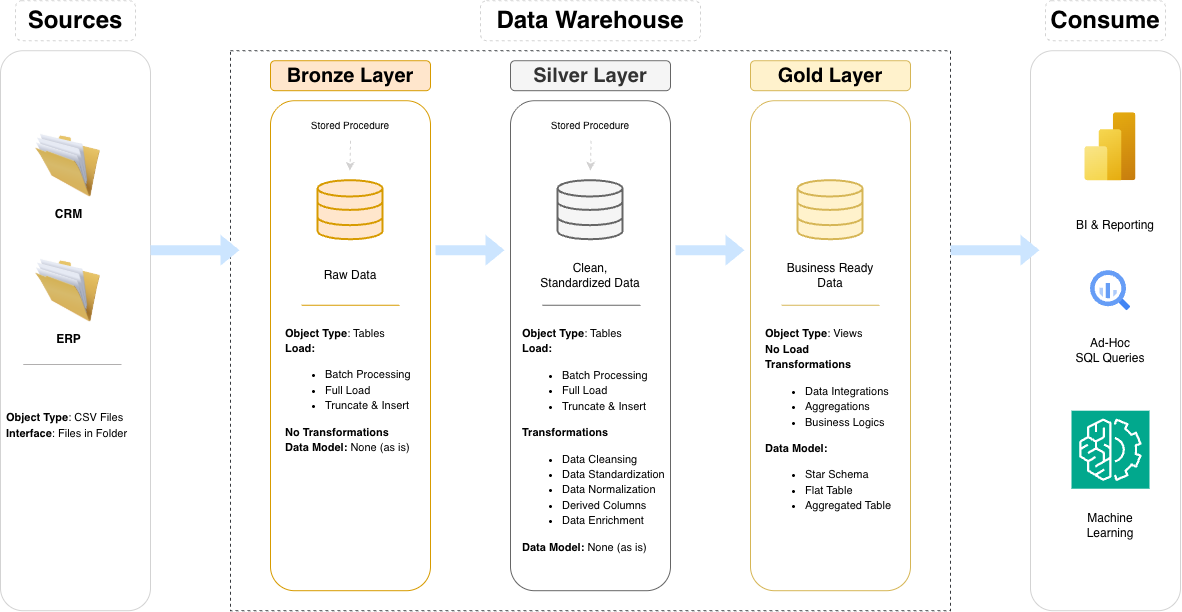

The diagram above was exported from draw.io. Its source (the exported page's mxGraphModel, read from the mxfile embedded in the PNG):
<mxGraphModel dx="1658" dy="815" grid="1" gridSize="10" guides="1" tooltips="1" connect="1" arrows="1" fold="1" page="0" pageScale="1" pageWidth="850" pageHeight="1100" background="light-dark(#ffffff, #121212)" math="0" shadow="0">
  <root>
    <mxCell id="0" />
    <mxCell id="1" parent="0" />
    <mxCell id="JrPj2q3HzHBPZarHBxJy-1" parent="1" style="rounded=1;whiteSpace=wrap;html=1;fillColor=none;strokeColor=light-dark(#d3d3d3, #ededed);" value="" vertex="1">
      <mxGeometry height="560" width="150" x="-190" y="320" as="geometry" />
    </mxCell>
    <mxCell id="JrPj2q3HzHBPZarHBxJy-2" parent="1" style="rounded=1;whiteSpace=wrap;html=1;fontSize=24;strokeColor=light-dark(#d3d3d3, #ededed);fontStyle=1;dashed=1;" value="Sources" vertex="1">
      <mxGeometry height="40" width="120" x="-175" y="270" as="geometry" />
    </mxCell>
    <mxCell id="JrPj2q3HzHBPZarHBxJy-3" parent="1" style="rounded=0;whiteSpace=wrap;html=1;fillColor=none;strokeColor=#36393d;glass=0;shadow=0;dashed=1;" value="" vertex="1">
      <mxGeometry height="560" width="720" x="40" y="320" as="geometry" />
    </mxCell>
    <mxCell id="JrPj2q3HzHBPZarHBxJy-4" parent="1" style="rounded=1;whiteSpace=wrap;html=1;fontSize=24;strokeColor=light-dark(#d3d3d3, #ededed);fontStyle=1;fillColor=none;dashed=1;" value="Data Warehouse" vertex="1">
      <mxGeometry height="40" width="220" x="290" y="270" as="geometry" />
    </mxCell>
    <mxCell id="JrPj2q3HzHBPZarHBxJy-5" parent="1" style="rounded=1;whiteSpace=wrap;html=1;fillColor=none;strokeColor=light-dark(#d3d3d3, #ededed);" value="" vertex="1">
      <mxGeometry height="560" width="150" x="840" y="320" as="geometry" />
    </mxCell>
    <mxCell id="JrPj2q3HzHBPZarHBxJy-6" parent="1" style="rounded=1;whiteSpace=wrap;html=1;fontSize=24;strokeColor=light-dark(#d3d3d3, #ededed);fontStyle=1;dashed=1;" value="Consume" vertex="1">
      <mxGeometry height="40" width="120" x="855" y="270" as="geometry" />
    </mxCell>
    <mxCell id="JrPj2q3HzHBPZarHBxJy-7" parent="1" style="rounded=1;whiteSpace=wrap;html=1;fillColor=#ffe6cc;strokeColor=#d79b00;fontSize=20;fontStyle=1" value="Bronze Layer" vertex="1">
      <mxGeometry height="30" width="160" x="80" y="330" as="geometry" />
    </mxCell>
    <mxCell id="JrPj2q3HzHBPZarHBxJy-8" parent="1" style="rounded=1;whiteSpace=wrap;html=1;fillColor=none;strokeColor=#d79b00;fontSize=20;" value="" vertex="1">
      <mxGeometry height="490" width="160" x="80" y="370" as="geometry" />
    </mxCell>
    <mxCell id="JrPj2q3HzHBPZarHBxJy-9" parent="1" style="rounded=1;whiteSpace=wrap;html=1;fontSize=20;fontStyle=1;fillColor=#f5f5f5;strokeColor=#666666;fontColor=#333333;" value="Silver Layer" vertex="1">
      <mxGeometry height="30" width="160" x="320" y="330" as="geometry" />
    </mxCell>
    <mxCell id="JrPj2q3HzHBPZarHBxJy-10" parent="1" style="rounded=1;whiteSpace=wrap;html=1;fillColor=none;strokeColor=#666666;fontSize=20;fontColor=#333333;" value="" vertex="1">
      <mxGeometry height="490" width="160" x="320" y="370" as="geometry" />
    </mxCell>
    <mxCell id="JrPj2q3HzHBPZarHBxJy-11" parent="1" style="rounded=1;whiteSpace=wrap;html=1;fillColor=#fff2cc;strokeColor=#d6b656;fontSize=20;fontStyle=1" value="Gold Layer" vertex="1">
      <mxGeometry height="30" width="160" x="560" y="330" as="geometry" />
    </mxCell>
    <mxCell id="JrPj2q3HzHBPZarHBxJy-12" parent="1" style="rounded=1;whiteSpace=wrap;html=1;fillColor=none;strokeColor=#d6b656;fontSize=20;" value="" vertex="1">
      <mxGeometry height="490" width="160" x="560" y="370" as="geometry" />
    </mxCell>
    <mxCell id="JrPj2q3HzHBPZarHBxJy-13" parent="1" style="image;html=1;image=img/lib/clip_art/general/Full_Folder_128x128.png" value="&lt;b&gt;CRM&lt;/b&gt;" vertex="1">
      <mxGeometry height="70" width="65" x="-155" y="400" as="geometry" />
    </mxCell>
    <mxCell id="JrPj2q3HzHBPZarHBxJy-15" parent="1" style="image;html=1;image=img/lib/clip_art/general/Full_Folder_128x128.png" value="&lt;b&gt;ERP&lt;/b&gt;" vertex="1">
      <mxGeometry height="70" width="65" x="-155" y="525" as="geometry" />
    </mxCell>
    <mxCell id="JrPj2q3HzHBPZarHBxJy-20" edge="1" parent="1" style="endArrow=none;html=1;rounded=0;fillColor=#f5f5f5;strokeColor=light-dark(#b1afaf, #959595);" value="">
      <mxGeometry height="50" relative="1" width="50" as="geometry">
        <Array as="points">
          <mxPoint x="-69.08" y="633.75" />
        </Array>
        <mxPoint x="-167.23" y="633.75" as="sourcePoint" />
        <mxPoint x="-87.23" y="633.75" as="targetPoint" />
      </mxGeometry>
    </mxCell>
    <mxCell id="JrPj2q3HzHBPZarHBxJy-21" parent="1" style="text;html=1;whiteSpace=wrap;strokeColor=none;fillColor=none;align=left;verticalAlign=middle;rounded=0;fontSize=11;horizontal=1;labelBorderColor=none;" value="&lt;div style=&quot;line-height: 140%;&quot;&gt;&lt;b&gt;Object Type&lt;/b&gt;: CSV Files&lt;div&gt;&lt;b&gt;Interface&lt;/b&gt;: Files in Folder&lt;/div&gt;&lt;/div&gt;" vertex="1">
      <mxGeometry height="70" width="135" x="-185.65" y="660" as="geometry" />
    </mxCell>
    <mxCell id="JrPj2q3HzHBPZarHBxJy-22" parent="1" style="html=1;verticalLabelPosition=bottom;align=center;labelBackgroundColor=#ffffff;verticalAlign=top;strokeWidth=2;strokeColor=#d79b00;shadow=0;dashed=0;shape=mxgraph.ios7.icons.data;fillColor=#ffe6cc;" value="" vertex="1">
      <mxGeometry height="59" width="65" x="127.5" y="450" as="geometry" />
    </mxCell>
    <mxCell id="JrPj2q3HzHBPZarHBxJy-27" parent="1" style="text;html=1;whiteSpace=wrap;strokeColor=none;fillColor=none;align=center;verticalAlign=middle;rounded=0;" value="&lt;font style=&quot;font-size: 10px;&quot;&gt;Stored Procedure&lt;/font&gt;" vertex="1">
      <mxGeometry height="30" width="100" x="110" y="380" as="geometry" />
    </mxCell>
    <mxCell id="JrPj2q3HzHBPZarHBxJy-28" edge="1" parent="1" source="JrPj2q3HzHBPZarHBxJy-27" style="endArrow=classic;html=1;rounded=0;dashed=1;strokeColor=light-dark(#d3d2d2, #ededed);exitX=0.5;exitY=1;exitDx=0;exitDy=0;" value="">
      <mxGeometry height="50" relative="1" width="50" as="geometry">
        <mxPoint x="159.5" y="400" as="sourcePoint" />
        <mxPoint x="159.5" y="440" as="targetPoint" />
      </mxGeometry>
    </mxCell>
    <mxCell id="JrPj2q3HzHBPZarHBxJy-32" parent="1" style="text;html=1;whiteSpace=wrap;strokeColor=none;fillColor=none;align=center;verticalAlign=middle;rounded=0;" value="&lt;font style=&quot;font-size: 10px;&quot;&gt;Stored Procedure&lt;/font&gt;" vertex="1">
      <mxGeometry height="30" width="100" x="350" y="380" as="geometry" />
    </mxCell>
    <mxCell id="JrPj2q3HzHBPZarHBxJy-35" edge="1" parent="1" style="endArrow=classic;html=1;rounded=0;dashed=1;strokeColor=light-dark(#d3d2d2, #ededed);exitX=0.5;exitY=1;exitDx=0;exitDy=0;" value="">
      <mxGeometry height="50" relative="1" width="50" as="geometry">
        <mxPoint x="400.5" y="410" as="sourcePoint" />
        <mxPoint x="400" y="440" as="targetPoint" />
      </mxGeometry>
    </mxCell>
    <mxCell id="JrPj2q3HzHBPZarHBxJy-36" parent="1" style="html=1;verticalLabelPosition=bottom;align=center;labelBackgroundColor=#ffffff;verticalAlign=top;strokeWidth=2;strokeColor=#666666;shadow=0;dashed=0;shape=mxgraph.ios7.icons.data;fillColor=#f5f5f5;fontColor=#333333;" value="" vertex="1">
      <mxGeometry height="59" width="65" x="367.5" y="450" as="geometry" />
    </mxCell>
    <mxCell id="JrPj2q3HzHBPZarHBxJy-37" parent="1" style="html=1;verticalLabelPosition=bottom;align=center;labelBackgroundColor=#ffffff;verticalAlign=top;strokeWidth=2;strokeColor=#d6b656;shadow=0;dashed=0;shape=mxgraph.ios7.icons.data;fillColor=#fff2cc;" value="" vertex="1">
      <mxGeometry height="59" width="65" x="607.5" y="450" as="geometry" />
    </mxCell>
    <mxCell id="JrPj2q3HzHBPZarHBxJy-39" parent="1" style="text;html=1;whiteSpace=wrap;strokeColor=none;fillColor=none;align=center;verticalAlign=middle;rounded=0;" value="&lt;font&gt;Raw Data&lt;/font&gt;" vertex="1">
      <mxGeometry height="30" width="60" x="130" y="530" as="geometry" />
    </mxCell>
    <mxCell id="JrPj2q3HzHBPZarHBxJy-40" parent="1" style="text;html=1;whiteSpace=wrap;strokeColor=none;fillColor=none;align=center;verticalAlign=middle;rounded=0;" value="&lt;font&gt;Clean, Standardized Data&lt;/font&gt;" vertex="1">
      <mxGeometry height="30" width="110" x="345" y="530" as="geometry" />
    </mxCell>
    <mxCell id="JrPj2q3HzHBPZarHBxJy-41" parent="1" style="text;html=1;whiteSpace=wrap;strokeColor=none;fillColor=none;align=center;verticalAlign=middle;rounded=0;" value="&lt;font&gt;Business Ready Data&lt;/font&gt;" vertex="1">
      <mxGeometry height="30" width="100" x="590" y="530" as="geometry" />
    </mxCell>
    <mxCell id="JrPj2q3HzHBPZarHBxJy-42" edge="1" parent="1" style="endArrow=none;html=1;rounded=0;fillColor=#ffe6cc;strokeColor=#d79b00;" value="">
      <mxGeometry height="50" relative="1" width="50" as="geometry">
        <Array as="points">
          <mxPoint x="209.07" y="574.5" />
        </Array>
        <mxPoint x="110.92" y="574.5" as="sourcePoint" />
        <mxPoint x="190.92000000000002" y="574.5" as="targetPoint" />
      </mxGeometry>
    </mxCell>
    <mxCell id="JrPj2q3HzHBPZarHBxJy-43" edge="1" parent="1" style="endArrow=none;html=1;rounded=0;fillColor=#f5f5f5;strokeColor=#666666;" value="">
      <mxGeometry height="50" relative="1" width="50" as="geometry">
        <Array as="points">
          <mxPoint x="450" y="574.5" />
        </Array>
        <mxPoint x="351.85" y="574.5" as="sourcePoint" />
        <mxPoint x="431.85" y="574.5" as="targetPoint" />
      </mxGeometry>
    </mxCell>
    <mxCell id="JrPj2q3HzHBPZarHBxJy-44" edge="1" parent="1" style="endArrow=none;html=1;rounded=0;fillColor=#fff2cc;strokeColor=#d6b656;" value="">
      <mxGeometry height="50" relative="1" width="50" as="geometry">
        <Array as="points">
          <mxPoint x="689.0799999999999" y="574.5" />
        </Array>
        <mxPoint x="590.93" y="574.5" as="sourcePoint" />
        <mxPoint x="670.93" y="574.5" as="targetPoint" />
      </mxGeometry>
    </mxCell>
    <mxCell id="JrPj2q3HzHBPZarHBxJy-45" parent="1" style="text;html=1;whiteSpace=wrap;strokeColor=none;fillColor=none;align=left;verticalAlign=middle;rounded=0;fontSize=11;horizontal=1;labelBorderColor=none;" value="&lt;div style=&quot;line-height: 140%;&quot;&gt;&lt;b&gt;Object Type&lt;/b&gt;: Tables&lt;div&gt;&lt;b&gt;Load:&amp;nbsp;&lt;/b&gt;&lt;/div&gt;&lt;div&gt;&lt;ul&gt;&lt;li&gt;Batch Processing&lt;/li&gt;&lt;li&gt;Full Load&lt;/li&gt;&lt;li&gt;Truncate &amp;amp; Insert&lt;/li&gt;&lt;/ul&gt;&lt;b&gt;No Transformations&lt;/b&gt;&lt;/div&gt;&lt;div&gt;&lt;b&gt;Data Model: &lt;/b&gt;None (as is)&lt;/div&gt;&lt;/div&gt;" vertex="1">
      <mxGeometry height="180" width="135" x="92.5" y="570" as="geometry" />
    </mxCell>
    <mxCell id="JrPj2q3HzHBPZarHBxJy-46" parent="1" style="text;html=1;whiteSpace=wrap;strokeColor=none;fillColor=none;align=left;verticalAlign=middle;rounded=0;fontSize=11;horizontal=1;labelBorderColor=none;" value="&lt;div style=&quot;line-height: 140%;&quot;&gt;&lt;b&gt;Object Type&lt;/b&gt;: Tables&lt;div&gt;&lt;b&gt;Load:&amp;nbsp;&lt;/b&gt;&lt;/div&gt;&lt;div&gt;&lt;ul&gt;&lt;li&gt;&lt;span style=&quot;background-color: transparent; color: light-dark(rgb(0, 0, 0), rgb(255, 255, 255));&quot;&gt;Batch Processing&lt;/span&gt;&lt;/li&gt;&lt;li&gt;&lt;span style=&quot;background-color: transparent; color: light-dark(rgb(0, 0, 0), rgb(255, 255, 255));&quot;&gt;Full Load&lt;/span&gt;&lt;/li&gt;&lt;li&gt;&lt;span style=&quot;background-color: transparent; color: light-dark(rgb(0, 0, 0), rgb(255, 255, 255));&quot;&gt;Truncate &amp;amp; Insert&lt;/span&gt;&lt;/li&gt;&lt;/ul&gt;&lt;b&gt;Transformations&lt;/b&gt;&lt;/div&gt;&lt;div&gt;&lt;ul&gt;&lt;li&gt;Data Cleansing&lt;/li&gt;&lt;li&gt;Data Standardization&lt;/li&gt;&lt;li&gt;Data Normalization&lt;/li&gt;&lt;li&gt;Derived Columns&lt;/li&gt;&lt;li&gt;Data Enrichment&lt;/li&gt;&lt;/ul&gt;&lt;/div&gt;&lt;div&gt;&lt;b&gt;Data Model: &lt;/b&gt;None (as is)&lt;/div&gt;&lt;/div&gt;" vertex="1">
      <mxGeometry height="180" width="150" x="330" y="620" as="geometry" />
    </mxCell>
    <mxCell id="JrPj2q3HzHBPZarHBxJy-47" parent="1" style="text;html=1;whiteSpace=wrap;strokeColor=none;fillColor=none;align=left;verticalAlign=middle;rounded=0;fontSize=11;horizontal=1;labelBorderColor=none;" value="&lt;div style=&quot;line-height: 140%;&quot;&gt;&lt;b&gt;Object Type&lt;/b&gt;: Views&lt;div&gt;&lt;b&gt;No Load&lt;/b&gt;&lt;/div&gt;&lt;div&gt;&lt;b&gt;Transformations&lt;/b&gt;&lt;/div&gt;&lt;div&gt;&lt;ul&gt;&lt;li&gt;Data Integrations&lt;/li&gt;&lt;li&gt;Aggregations&lt;/li&gt;&lt;li&gt;Business Logics&lt;/li&gt;&lt;/ul&gt;&lt;/div&gt;&lt;div&gt;&lt;b&gt;Data Model:&amp;nbsp;&lt;/b&gt;&lt;/div&gt;&lt;div&gt;&lt;ul&gt;&lt;li&gt;Star Schema&lt;/li&gt;&lt;li&gt;Flat Table&lt;/li&gt;&lt;li&gt;Aggregated Table&lt;/li&gt;&lt;/ul&gt;&lt;/div&gt;&lt;/div&gt;" vertex="1">
      <mxGeometry height="180" width="135" x="572.5" y="605" as="geometry" />
    </mxCell>
    <mxCell id="JrPj2q3HzHBPZarHBxJy-49" edge="1" parent="1" style="shape=flexArrow;endArrow=classic;html=1;rounded=0;fillColor=#cce5ff;strokeColor=none;" value="">
      <mxGeometry height="50" relative="1" width="50" as="geometry">
        <mxPoint x="-40" y="520" as="sourcePoint" />
        <mxPoint x="50" y="520" as="targetPoint" />
      </mxGeometry>
    </mxCell>
    <mxCell id="JrPj2q3HzHBPZarHBxJy-50" edge="1" parent="1" style="shape=flexArrow;endArrow=classic;html=1;rounded=0;fillColor=#cce5ff;strokeColor=none;" value="">
      <mxGeometry height="50" relative="1" width="50" as="geometry">
        <mxPoint x="760" y="520" as="sourcePoint" />
        <mxPoint x="850" y="520" as="targetPoint" />
      </mxGeometry>
    </mxCell>
    <mxCell id="JrPj2q3HzHBPZarHBxJy-51" edge="1" parent="1" style="shape=flexArrow;endArrow=classic;html=1;rounded=0;fillColor=#cce5ff;strokeColor=none;" value="">
      <mxGeometry height="50" relative="1" width="50" as="geometry">
        <mxPoint x="245" y="520" as="sourcePoint" />
        <mxPoint x="315" y="520" as="targetPoint" />
      </mxGeometry>
    </mxCell>
    <mxCell id="JrPj2q3HzHBPZarHBxJy-53" edge="1" parent="1" style="shape=flexArrow;endArrow=classic;html=1;rounded=0;fillColor=#cce5ff;strokeColor=none;" value="">
      <mxGeometry height="50" relative="1" width="50" as="geometry">
        <mxPoint x="485" y="520" as="sourcePoint" />
        <mxPoint x="555" y="520" as="targetPoint" />
      </mxGeometry>
    </mxCell>
    <mxCell id="JrPj2q3HzHBPZarHBxJy-54" parent="1" style="editableCssRules=.*;html=1;shape=image;verticalLabelPosition=bottom;labelBackgroundColor=#ffffff;verticalAlign=top;aspect=fixed;imageAspect=0;image=data:image/svg+xml,(base64 omitted: 1156 chars);" value="" vertex="1">
      <mxGeometry height="40" width="40" x="900" y="540" as="geometry" />
    </mxCell>
    <mxCell id="JrPj2q3HzHBPZarHBxJy-55" parent="1" style="text;html=1;whiteSpace=wrap;strokeColor=none;fillColor=none;align=center;verticalAlign=middle;rounded=0;" value="Ad-Hoc&lt;div&gt;SQL Queries&lt;/div&gt;" vertex="1">
      <mxGeometry height="30" width="90" x="875" y="605" as="geometry" />
    </mxCell>
    <mxCell id="JrPj2q3HzHBPZarHBxJy-56" parent="1" style="sketch=0;points=[[0,0,0],[0.25,0,0],[0.5,0,0],[0.75,0,0],[1,0,0],[0,1,0],[0.25,1,0],[0.5,1,0],[0.75,1,0],[1,1,0],[0,0.25,0],[0,0.5,0],[0,0.75,0],[1,0.25,0],[1,0.5,0],[1,0.75,0]];outlineConnect=0;fontColor=#232F3E;fillColor=#01A88D;strokeColor=#ffffff;dashed=0;verticalLabelPosition=bottom;verticalAlign=top;align=center;html=1;fontSize=12;fontStyle=0;aspect=fixed;shape=mxgraph.aws4.resourceIcon;resIcon=mxgraph.aws4.machine_learning;" value="" vertex="1">
      <mxGeometry height="78" width="78" x="881" y="680" as="geometry" />
    </mxCell>
    <mxCell id="JrPj2q3HzHBPZarHBxJy-57" parent="1" style="text;html=1;whiteSpace=wrap;strokeColor=none;fillColor=none;align=center;verticalAlign=middle;rounded=0;" value="Machine Learning" vertex="1">
      <mxGeometry height="30" width="90" x="875" y="780" as="geometry" />
    </mxCell>
    <mxCell id="JrPj2q3HzHBPZarHBxJy-58" parent="1" style="image;aspect=fixed;html=1;points=[];align=center;fontSize=12;image=img/lib/azure2/analytics/Power_BI_Embedded.svg;" value="" vertex="1">
      <mxGeometry height="68" width="51" x="894.5" y="382" as="geometry" />
    </mxCell>
    <mxCell id="JrPj2q3HzHBPZarHBxJy-59" parent="1" style="text;html=1;whiteSpace=wrap;strokeColor=none;fillColor=none;align=center;verticalAlign=middle;rounded=0;" value="BI &amp;amp; Reporting" vertex="1">
      <mxGeometry height="30" width="90" x="880" y="480" as="geometry" />
    </mxCell>
  </root>
</mxGraphModel>